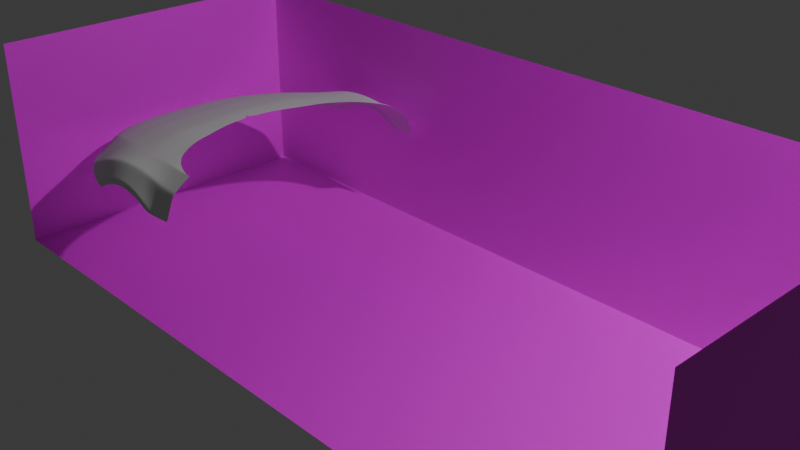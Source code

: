 # Source: Audi_R8.blend  (saved by Blender 4.2.66; exported with 4.5.12 LTS)
import bpy
from mathutils import Matrix  # noqa: F401  (used for matrix-valued properties, if any)

bpy.ops.wm.read_factory_settings(use_empty=True)
scene = bpy.context.scene
scene.name = 'Scene'

# ---- collections
col_collection = bpy.data.collections.new('Collection'); scene.collection.children.link(col_collection)

# ---- images (referenced by path relative to the original .blend; pixels are not part of the script)
import os
ASSET_DIR = os.environ.get("B2B_ASSET_DIR", "")  # directory of the original .blend (textures are referenced by path, not embedded)
HERE = os.path.dirname(os.path.abspath(__file__))  # packed textures are extracted next to this script under _unpacked/

def load_image(name, relpath, width, height, colorspace="sRGB"):
    """Load a texture the original file referenced (path relative to the .blend, or extracted next to this script)."""
    p = next((c for c in (os.path.join(HERE, relpath), os.path.join(ASSET_DIR, relpath)) if relpath and os.path.exists(c)), "")
    if p:
        img = bpy.data.images.load(p, check_existing=True)
        img.name = name
    else:  # same state as the original file: an image datablock whose file is absent (Cycles renders it pink)
        img = bpy.data.images.new(name, width, height)
        img.source = "FILE"
        img.filepath = "//" + (relpath or name)
    img.colorspace_settings.name = colorspace
    return img
img_side_png = load_image('side.png', 'side.png', 1024, 1024, 'sRGB')
img_top_png = load_image('top.png', 'top.png', 1024, 1024, 'sRGB')
img_back_png = load_image('back.png', 'back.png', 1024, 1024, 'sRGB')
img_front_png = load_image('front.png', 'front.png', 1024, 1024, 'sRGB')

# ---- materials (node trees are filled in below, after node groups)
mat_side = bpy.data.materials.new('side')
mat_side.alpha_threshold = 0.0
mat_side.use_transparent_shadow = False
mat_side.roughness = 0.5
mat_side.line_color = (0.0, 0.0, 0.0, 1.0)
mat_top = bpy.data.materials.new('top')
mat_back = bpy.data.materials.new('back')
mat_front = bpy.data.materials.new('front')

# ---- material node trees
mat_side.use_nodes = True; mat_side.node_tree.nodes.clear()
_N = mat_side.node_tree.nodes; _L = mat_side.node_tree.links
n0 = _N.new('ShaderNodeOutputMaterial'); n0.name = 'Material Output'; n0.location = (300, 300)
n1 = _N.new('ShaderNodeBsdfPrincipled'); n1.name = 'Principled BSDF'; n1.location = (10, 300)
n1.inputs[3].default_value = 1.45
n2 = _N.new('ShaderNodeTexImage'); n2.name = 'Image Texture'; n2.location = (-280, 280)
n2.image = img_side_png
_L.new(n1.outputs[0], n0.inputs[0])
_L.new(n2.outputs[0], n1.inputs[0])
n0.is_active_output = True
mat_top.use_nodes = True; mat_top.node_tree.nodes.clear()
_N = mat_top.node_tree.nodes; _L = mat_top.node_tree.links
n0 = _N.new('ShaderNodeBsdfPrincipled'); n0.name = 'Principled BSDF'; n0.location = (10, 300)
n1 = _N.new('ShaderNodeOutputMaterial'); n1.name = 'Material Output'; n1.location = (300, 300)
n2 = _N.new('ShaderNodeTexImage'); n2.name = 'Image Texture'; n2.location = (-280, 280)
n2.image = img_top_png
_L.new(n0.outputs[0], n1.inputs[0])
_L.new(n2.outputs[0], n0.inputs[0])
n1.is_active_output = True
mat_back.use_nodes = True; mat_back.node_tree.nodes.clear()
_N = mat_back.node_tree.nodes; _L = mat_back.node_tree.links
n0 = _N.new('ShaderNodeBsdfPrincipled'); n0.name = 'Principled BSDF'; n0.location = (10, 300)
n1 = _N.new('ShaderNodeOutputMaterial'); n1.name = 'Material Output'; n1.location = (300, 300)
n2 = _N.new('ShaderNodeTexImage'); n2.name = 'Image Texture'; n2.location = (-280, 280)
n2.image = img_back_png
_L.new(n0.outputs[0], n1.inputs[0])
_L.new(n2.outputs[0], n0.inputs[0])
n1.is_active_output = True
mat_front.use_nodes = True; mat_front.node_tree.nodes.clear()
_N = mat_front.node_tree.nodes; _L = mat_front.node_tree.links
n0 = _N.new('ShaderNodeBsdfPrincipled'); n0.name = 'Principled BSDF'; n0.location = (10, 300)
n1 = _N.new('ShaderNodeOutputMaterial'); n1.name = 'Material Output'; n1.location = (300, 300)
n2 = _N.new('ShaderNodeTexImage'); n2.name = 'Image Texture'; n2.location = (-280, 280)
n2.image = img_front_png
_L.new(n0.outputs[0], n1.inputs[0])
_L.new(n2.outputs[0], n0.inputs[0])
n1.is_active_output = True

# ---- world
world_world = bpy.data.worlds.new('World'); scene.world = world_world
world_world.use_nodes = True; world_world.node_tree.nodes.clear()
_N = world_world.node_tree.nodes; _L = world_world.node_tree.links
n0 = _N.new('ShaderNodeOutputWorld'); n0.name = 'World Output'; n0.location = (300, 300)
n1 = _N.new('ShaderNodeBackground'); n1.name = 'Background'; n1.location = (10, 300)
n1.inputs[0].default_value = (0.05088, 0.05088, 0.05088, 1.0)
_L.new(n1.outputs[0], n0.inputs[0])
n0.is_active_output = True
world_world.color = (0.05088, 0.05088, 0.05088)
world_world.sun_shadow_jitter_overblur = 0.0

# ---- cameras
cam_camera = bpy.data.cameras.new('Camera')
cam_camera.clip_end = 100.0
cam_camera.ortho_scale = 7.314

# ---- lights
light_light = bpy.data.lights.new('Light', 'POINT')
light_light.energy = 1000.0
light_light.shadow_soft_size = 0.1

# ---- meshes
me_cube = bpy.data.meshes.new('Cube')
me_cube.from_pydata([(1.0, 1.0, 1.0), (1.0, 1.0, -1.0), (1.0, -1.0, 1.0), (1.0, -1.0, -1.0), (-1.0, 1.0, 1.0), (-1.0, 1.0, -1.0), (-1.0, -1.0, 1.0), (-1.0, -1.0, -1.0)], [], [(3, 7, 6, 2), (7, 5, 4, 6), (5, 7, 3, 1), (5, 1, 0, 4)])
me_cube.polygons.foreach_set('material_index', [2, 0, 1, 3])
_uv = me_cube.uv_layers.new(name='UVMap')
_uv.uv.foreach_set('vector', [0.006309, 0.002083, 0.9965, 0.002083, 0.9965, 0.9955, 0.006309, 0.9955, 0.00138, 0.005518, 0.9973, 0.005518, 0.9973, 0.9923, 0.00138, 0.9923, 0.9952, 0.9923, 0.002864, 0.9923, 0.002864, 0.005048, 0.9952, 0.005048, 0.002415, 0.001582, 0.9936, 0.001582, 0.9936, 0.9987, 0.002415, 0.9987])
me_cube.materials.append(mat_side)
me_cube.materials.append(mat_top)
me_cube.materials.append(mat_back)
me_cube.materials.append(mat_front)
me_cube.use_mirror_vertex_groups = False
me_cube.update()
me_plane = bpy.data.meshes.new('Plane')
me_plane.from_pydata([], [], [])
_uv = me_plane.uv_layers.new(name='UVMap')
_uv.uv.foreach_set('vector', [])
me_plane.update()
me_plane_001 = bpy.data.meshes.new('Plane.001')
me_plane_001.from_pydata([(18.16, -8.579, 2.212), (12.64, -7.945, 1.959), (7.251, -7.026, 1.452), (1.842, -5.868, 0.6403), (-6.847, -3.606, -1.489), (-8.84, -2.84, -2.456), (18.99, -8.604, 2.233), (16.53, -8.059, 2.233), (14.63, -7.081, 2.233), (12.68, -5.489, 2.233), (10.44, -2.034, 2.231), (8.159, 5.535, 2.233), (8.092, 8.106, 2.233), (-12.26, 8.106, -2.825), (-10.18, 8.106, -1.655), (-6.03, 8.106, -0.1949), (-0.6978, 8.106, 1.101), (4.897, 8.106, 2.069), (-12.19, 5.537, -2.824), (-10.11, 5.535, -1.655), (-5.962, 5.535, -0.1949), (-0.6298, 5.535, 1.101), (4.965, 5.535, 2.069), (9.669, -0.287, 2.078), (-10.9, -0.2102, -2.758), (-9.246, -0.2769, -1.676), (-5.531, -0.2769, -0.3849), (-0.2761, -0.2806, 0.9104), (5.087, -0.2661, 1.871), (-9.919, -1.775, -2.681), (-8.304, -2.01, -1.657), (-4.865, -2.01, -0.446), (0.1828, -2.022, 0.8517), (5.345, -2.018, 1.802), (-3.491, -4.526, -0.4959), (11.26, -7.704, 1.833), (16.31, -8.409, 2.16), (14.47, -8.184, 2.08), (-1.868, -4.935, -0.1496), (-4.119, 8.106, 0.2697), (-4.051, 5.535, 0.2697), (-3.671, -0.278, 0.0811), (-3.113, -2.014, 0.03146), (-10.56, -2.019, -3.738), (-11.08, -1.345, -3.93), (-11.88, -0.1466, -4.186), (8.569, 3.402, 2.197), (-12.48, 5.552, -4.067), (-12.57, 8.106, -4.031), (-0.6298, 3.401, 1.029), (-5.962, 3.401, -0.2658), (-10.11, 3.401, -1.674), (-11.87, 3.402, -2.838), (4.965, 3.401, 1.99), (-4.051, 3.401, 0.2002), (-12.28, 3.39, -4.155), (-10.25, -2.188, -3.368), (-10.85, -1.481, -3.672), (-11.73, -0.1719, -3.845), (-12.94, 5.548, -3.763), (-13.02, 8.106, -3.736), (-12.71, 3.393, -3.833), (18.45, -11.95, -2.901), (17.79, -11.93, -2.729), (9.255, -7.365, 1.649), (4.635, -6.466, 1.088), (17.85, -10.6, 0.5054), (17.78, -12.0, -2.905), (17.82, -10.8, 0.3371), (-9.056, -3.662, -3.401), (-6.821, -6.029, -2.915), (-3.463, -8.895, -2.407), (1.867, -10.32, -0.431), (6.495, 8.106, 2.151), (7.261, -10.6, 1.088), (4.646, -10.51, 0.5289), (11.27, -10.65, 1.159), (12.65, -10.67, 1.003), (14.49, -10.73, 0.6793), (16.32, -10.78, 0.379), (16.28, -12.1, -2.915), (18.49, -10.81, 0.3184), (-2.408, 8.106, 0.6855), (-1.929, -10.07, -2.348), (-0.01342, -5.401, 0.2835), (-0.004182, -10.21, -1.275), (18.15, -8.671, 2.127), (9.262, -10.62, 1.218), (12.85, -12.17, -1.329), (15.39, -12.08, -2.963), (11.31, -12.17, -0.7894), (9.394, -12.17, -0.5334), (7.397, -12.15, -0.7027), (4.972, -12.1, -1.441), (2.697, -11.98, -2.893), (2.334, -11.98, -3.209), (-2.131, -10.14, -3.462), (3.936, -12.05, -2.938), (3.573, -12.05, -3.254), (4.982, -12.12, -2.324), (7.392, -12.15, -1.47), (9.393, -12.17, -1.326), (11.31, -12.17, -1.589), (12.86, -12.17, -2.129), (14.14, -12.13, -2.946), (16.28, -12.03, -2.736), (18.45, -11.89, -2.726), (12.84, -12.09, -1.202), (15.34, -12.0, -2.766), (11.31, -12.08, -0.6837), (9.387, -12.08, -0.4385), (7.39, -12.06, -0.6056), (4.954, -12.01, -1.334), (2.652, -11.89, -2.759), (2.207, -11.88, -3.104), (-2.114, -10.13, -3.401), (-8.987, -3.47, -3.171), (-6.823, -5.814, -2.807), (-3.465, -8.504, -2.249), (1.864, -9.917, -0.34), (7.26, -10.28, 1.121), (4.645, -10.15, 0.5739), (11.27, -10.39, 1.218), (12.65, -10.43, 1.085), (14.49, -10.5, 0.8013), (16.32, -10.57, 0.5354), (18.53, -10.61, 0.4921), (-1.956, -9.6, -2.168), (-0.005023, -9.774, -1.147), (9.262, -10.33, 1.255), (4.634, -6.658, 1.066), (-1.878, -5.156, -0.09454), (-0.01313, -5.617, 0.2772), (9.256, -7.53, 1.631), (-8.791, -2.927, -2.484), (-6.846, -3.747, -1.53), (-3.489, -4.737, -0.4788), (1.841, -6.077, 0.6238), (7.252, -7.198, 1.436), (11.26, -7.861, 1.814), (12.64, -8.09, 1.927), (14.48, -8.328, 2.044), (16.31, -8.548, 2.125), (18.97, -8.727, 2.165), (-2.34, 5.535, 0.6855), (-1.973, -0.2793, 0.4958), (-1.465, -2.018, 0.4416), (2.192, 8.106, 1.601), (-2.34, 3.401, 0.6149), (2.26, 5.535, 1.601), (2.493, -0.2731, 1.407), (2.848, -2.02, 1.342), (2.26, 3.401, 1.526), (6.562, 5.535, 2.151), (7.378, -0.2765, 1.974), (7.894, -2.026, 2.017), (6.767, 3.402, 2.093)], [], [(73, 17, 22, 153), (82, 144, 21, 16), (13, 18, 19, 14), (147, 149, 22, 17), (14, 19, 20, 15), (46, 156, 154, 23), (150, 151, 33, 28), (25, 30, 31, 26), (154, 28, 33, 155), (145, 146, 32, 27), (24, 29, 30, 25), (29, 5, 4, 30), (30, 4, 34, 31), (146, 84, 3, 32), (151, 65, 2, 33), (155, 64, 35, 10), (10, 35, 1, 9), (1, 37, 8, 9), (8, 37, 36, 7), (7, 36, 0), (31, 34, 38, 42), (26, 31, 42, 41), (15, 20, 40, 39), (56, 57, 44, 43), (57, 58, 45, 44), (61, 59, 47, 55), (59, 60, 48, 47), (20, 50, 54, 40), (153, 22, 53, 156), (19, 51, 50, 20), (149, 152, 53, 22), (18, 52, 51, 19), (144, 148, 49, 21), (18, 13, 60, 59), (52, 18, 59, 61), (29, 24, 58, 57), (5, 29, 57, 56), (116, 69, 70, 117), (117, 70, 71, 118), (128, 85, 72, 119), (121, 75, 74, 120), (119, 72, 75, 121), (129, 87, 76, 122), (122, 76, 77, 123), (123, 77, 78, 124), (124, 78, 79, 125), (63, 105, 80, 67), (105, 79, 78, 108), (118, 71, 83, 127), (120, 74, 87, 129), (131, 132, 84, 38), (86, 0, 36, 142), (107, 108, 78, 77), (109, 107, 77, 76), (110, 109, 76, 87), (111, 110, 87, 74), (112, 111, 74, 75), (113, 112, 75, 72), (114, 113, 72, 85), (115, 114, 85, 83), (94, 95, 98, 97), (99, 93, 94, 97), (100, 92, 93, 99), (101, 91, 92, 100), (102, 90, 91, 101), (103, 88, 90, 102), (104, 89, 88, 103), (96, 95, 114, 115), (95, 94, 113, 114), (94, 93, 112, 113), (93, 92, 111, 112), (92, 91, 110, 111), (91, 90, 109, 110), (90, 88, 107, 109), (88, 89, 108, 107), (80, 105, 108, 89), (68, 79, 105, 63), (68, 66, 125, 79), (83, 85, 128, 127), (138, 120, 129, 133), (136, 118, 127, 131), (141, 124, 125, 142), (140, 123, 124, 141), (139, 122, 123, 140), (133, 129, 122, 139), (137, 119, 121, 130), (130, 121, 120, 138), (132, 128, 119, 137), (135, 117, 118, 136), (134, 116, 117, 135), (5, 134, 135, 4), (4, 135, 136, 34), (84, 132, 137, 3), (65, 130, 138, 2), (3, 137, 130, 65), (64, 133, 139, 35), (35, 139, 140, 1), (1, 140, 141, 37), (37, 141, 142, 36), (34, 136, 131, 38), (2, 138, 133, 64), (66, 86, 142, 125), (127, 128, 132, 131), (40, 54, 148, 144), (42, 38, 84, 146), (41, 42, 146, 145), (39, 40, 144, 82), (21, 49, 152, 149), (32, 3, 65, 151), (27, 32, 151, 150), (16, 21, 149, 147), (11, 153, 156, 46), (33, 2, 64, 155), (23, 154, 155, 10), (12, 73, 153, 11), (126, 143, 86, 66), (81, 126, 66, 68), (81, 68, 63, 106), (143, 6, 0, 86), (106, 63, 67, 62), (154, 156, 53, 28), (28, 53, 152, 150), (152, 49, 27, 150), (27, 49, 148, 145), (145, 148, 54, 41), (41, 54, 50, 26), (26, 50, 51, 25), (52, 24, 25, 51), (52, 61, 58, 24), (61, 55, 45, 58), (43, 69, 116, 56), (56, 116, 134, 5)])
_uv = me_plane_001.uv_layers.new(name='UVMap')
_uv.uv.foreach_set('vector', [0.0, 0.0, 0.0, 0.0, 0.0, 0.0, 0.0, 0.0, 0.0, 0.0, 0.0, 0.0, 0.0, 0.0, 0.0, 0.0, 0.0, 0.0, 0.0, 0.0, 0.0, 0.0, 0.0, 0.0, 0.0, 0.0, 0.0, 0.0, 0.0, 0.0, 0.0, 0.0, 0.0, 0.0, 0.0, 0.0, 0.0, 0.0, 0.0, 0.0, 0.0, 0.0, 0.0, 0.0, 0.0, 0.0, 0.0, 0.0, 0.0, 0.0, 0.0, 0.0, 0.0, 0.0, 0.0, 0.0, 0.0, 0.0, 0.0, 0.0, 0.0, 0.0, 0.0, 0.0, 0.0, 0.0, 0.0, 0.0, 0.0, 0.0, 0.0, 0.0, 0.0, 0.0, 0.0, 0.0, 0.0, 0.0, 0.0, 0.0, 0.0, 0.0, 0.0, 0.0, 0.0, 0.0, 0.0, 0.0, 0.0, 0.0, 0.0, 0.0, 0.0, 0.0, 0.0, 0.0, 0.0, 0.0, 0.0, 0.0, 0.0, 0.0, 0.0, 0.0, 0.0, 0.0, 0.0, 0.0, 0.0, 0.0, 0.0, 0.0, 0.0, 0.0, 0.0, 0.0, 0.0, 0.0, 0.0, 0.0, 0.0, 0.0, 0.0, 0.0, 0.0, 0.0, 0.0, 0.0, 0.0, 0.0, 0.0, 0.0, 0.0, 0.0, 0.0, 0.0, 0.0, 0.0, 0.0, 0.0, 0.0, 0.0, 0.0, 0.0, 0.0, 0.0, 0.0, 0.0, 0.0, 0.0, 0.0, 0.0, 0.0, 0.0, 0.0, 0.0, 0.0, 0.0, 0.0, 0.0, 0.0, 0.0, 0.0, 0.0, 0.0, 0.0, 0.0, 0.0, 0.0, 0.0, 0.0, 0.0, 0.0, 0.0, 0.0, 0.0, 0.0, 0.0, 0.0, 0.0, 0.0, 0.0, 0.0, 0.0, 0.0, 0.0, 0.0, 0.0, 0.0, 0.0, 0.0, 0.0, 0.0, 0.0, 0.0, 0.0, 0.0, 0.0, 0.0, 0.0, 0.0, 0.0, 0.0, 0.0, 0.0, 0.0, 0.0, 0.0, 0.0, 0.0, 0.0, 0.0, 0.0, 0.0, 0.0, 0.0, 0.0, 0.0, 0.0, 0.0, 0.0, 0.0, 0.0, 0.0, 0.0, 0.0, 0.0, 0.0, 0.0, 0.0, 0.0, 0.0, 0.0, 0.0, 0.0, 0.0, 0.0, 0.0, 0.0, 0.0, 0.0, 0.0, 0.0, 0.0, 0.0, 0.0, 0.0, 0.0, 0.0, 0.0, 0.0, 0.0, 0.0, 0.0, 0.0, 0.0, 0.0, 0.0, 0.0, 0.0, 0.0, 0.0, 0.0, 0.0, 0.0, 0.0, 0.0, 0.0, 0.0, 0.0, 0.0, 0.0, 0.0, 0.0, 0.0, 0.0, 0.0, 0.0, 0.0, 0.0, 0.0, 0.0, 0.0, 0.0, 0.0, 0.0, 0.0, 0.0, 0.0, 0.0, 0.0, 0.0, 0.0, 0.0, 0.0, 0.0, 0.0, 0.0, 0.0, 0.0, 0.0, 0.0, 0.0, 0.0, 0.0, 0.0, 0.0, 0.0, 0.0, 0.0, 0.0, 0.0, 0.0, 0.0, 0.0, 0.0, 0.0, 0.0, 0.0, 0.0, 0.0, 0.0, 0.0, 0.0, 0.0, 0.0, 0.0, 0.0, 0.0, 0.0, 0.0, 0.0, 0.0, 0.0, 0.0, 0.0, 0.0, 0.0, 0.0, 0.0, 0.0, 0.0, 0.0, 0.0, 0.0, 0.0, 0.0, 0.0, 0.0, 0.0, 0.0, 0.0, 0.0, 0.0, 0.0, 0.0, 0.0, 0.0, 0.0, 0.0, 0.0, 0.0, 0.0, 0.0, 0.0, 0.0, 0.0, 0.0, 0.0, 0.0, 0.0, 0.0, 0.0, 0.0, 0.0, 0.0, 0.0, 0.0, 0.0, 0.0, 0.0, 0.0, 0.0, 0.0, 0.0, 0.0, 0.0, 0.0, 0.0, 0.0, 0.0, 0.0, 0.0, 0.0, 0.0, 0.0, 0.0, 0.0, 0.0, 0.0, 0.0, 0.0, 0.0, 0.0, 0.0, 0.0, 0.0, 0.0, 0.0, 0.0, 0.0, 0.0, 0.0, 0.0, 0.0, 0.0, 0.0, 0.0, 0.0, 0.0, 0.0, 0.0, 0.0, 0.0, 0.0, 0.0, 0.0, 0.0, 0.0, 0.0, 0.0, 0.0, 0.0, 0.0, 0.0, 0.0, 0.0, 0.0, 0.0, 0.0, 0.0, 0.0, 0.0, 0.0, 0.0, 0.0, 0.0, 0.0, 0.0, 0.0, 0.0, 0.0, 0.0, 0.0, 0.0, 0.0, 0.0, 0.0, 0.0, 0.0, 0.0, 0.0, 0.0, 0.0, 0.0, 0.0, 0.0, 0.0, 0.0, 0.0, 0.0, 0.0, 0.0, 0.0, 0.0, 0.0, 0.0, 0.0, 0.0, 0.0, 0.0, 0.0, 0.0, 0.0, 0.0, 0.0, 0.0, 0.0, 0.0, 0.0, 0.0, 0.0, 0.0, 0.0, 0.0, 0.0, 0.0, 0.0, 0.0, 0.0, 0.0, 0.0, 0.0, 0.0, 0.0, 0.0, 0.0, 0.0, 0.0, 0.0, 0.0, 0.0, 0.0, 0.0, 0.0, 0.0, 0.0, 0.0, 0.0, 0.0, 0.0, 0.0, 0.0, 0.0, 0.0, 0.0, 0.0, 0.0, 0.0, 0.0, 0.0, 0.0, 0.0, 0.0, 0.0, 0.0, 0.0, 0.0, 0.0, 0.0, 0.0, 0.0, 0.0, 0.0, 0.0, 0.0, 0.0, 0.0, 0.0, 0.0, 0.0, 0.0, 0.0, 0.0, 0.0, 0.0, 0.0, 0.0, 0.0, 0.0, 0.0, 0.0, 0.0, 0.0, 0.0, 0.0, 0.0, 0.0, 0.0, 0.0, 0.0, 0.0, 0.0, 0.0, 0.0, 0.0, 0.0, 0.0, 0.0, 0.0, 0.0, 0.0, 0.0, 0.0, 0.0, 0.0, 0.0, 0.0, 0.0, 0.0, 0.0, 0.0, 0.0, 0.0, 0.0, 0.0, 0.0, 0.0, 0.0, 0.0, 0.0, 0.0, 0.0, 0.0, 0.0, 0.0, 0.0, 0.0, 0.0, 0.0, 0.0, 0.0, 0.0, 0.0, 0.0, 0.0, 0.0, 0.0, 0.0, 0.0, 0.0, 0.0, 0.0, 0.0, 0.0, 0.0, 0.0, 0.0, 0.0, 0.0, 0.0, 0.0, 0.0, 0.0, 0.0, 0.0, 0.0, 0.0, 0.0, 0.0, 0.0, 0.0, 0.0, 0.0, 0.0, 0.0, 0.0, 0.0, 0.0, 0.0, 0.0, 0.0, 0.0, 0.0, 0.0, 0.0, 0.0, 0.0, 0.0, 0.0, 0.0, 0.0, 0.0, 0.0, 0.0, 0.0, 0.0, 0.0, 0.0, 0.0, 0.0, 0.0, 0.0, 0.0, 0.0, 0.0, 0.0, 0.0, 0.0, 0.0, 0.0, 0.0, 0.0, 0.0, 0.0, 0.0, 0.0, 0.0, 0.0, 0.0, 0.0, 0.0, 0.0, 0.0, 0.0, 0.0, 0.0, 0.0, 0.0, 0.0, 0.0, 0.0, 0.0, 0.0, 0.0, 0.0, 0.0, 0.0, 0.0, 0.0, 0.0, 0.0, 0.0, 0.0, 0.0, 0.0, 0.0, 0.0, 0.0, 0.0, 0.0, 0.0, 0.0, 0.0, 0.0, 0.0, 0.0, 0.0, 0.0, 0.0, 0.0, 0.0, 0.0, 0.0, 0.0, 0.0, 0.0, 0.0, 0.0, 0.0, 0.0, 0.0, 0.0, 0.0, 0.0, 0.0, 0.0, 0.0, 0.0, 0.0, 0.0, 0.0, 0.0, 0.0, 0.0, 0.0, 0.0, 0.0, 0.0, 0.0, 0.0, 0.0, 0.0, 0.0, 0.0, 0.0, 0.0, 0.0, 0.0, 0.0, 0.0, 0.0, 0.0, 0.0, 0.0, 0.0, 0.0, 0.0, 0.0, 0.0, 0.0, 0.0, 0.0, 0.0, 0.0, 0.0, 0.0, 0.0, 0.0, 0.0, 0.0, 0.0, 0.0, 0.0, 0.0, 0.0, 0.0, 0.0, 0.0, 0.0, 0.0, 0.0, 0.0, 0.0, 0.0, 0.0, 0.0, 0.0, 0.0, 0.0, 0.0, 0.0, 0.0, 0.0, 0.0, 0.0, 0.0, 0.0, 0.0, 0.0, 0.0, 0.0, 0.0, 0.0, 0.0, 0.0, 0.0, 0.0, 0.0, 0.0, 0.0, 0.0, 0.0, 0.0, 0.0, 0.0, 0.0, 0.0, 0.0, 0.0, 0.0, 0.0, 0.0, 0.0, 0.0, 0.0, 0.0, 0.0, 0.0, 0.0, 0.0, 0.0, 0.0, 0.0, 0.0, 0.0, 0.0, 0.0, 0.0, 0.0, 0.0, 0.0, 0.0, 0.0, 0.0, 0.0, 0.0, 0.0, 0.0, 0.0, 0.0, 0.0, 0.0, 0.0, 0.0, 0.0, 0.0, 0.0, 0.0, 0.0, 0.0, 0.0, 0.0, 0.0, 0.0, 0.0, 0.0, 0.0, 0.0, 0.0, 0.0, 0.0, 0.0, 0.0, 0.0, 0.0, 0.0, 0.0, 0.0, 0.0, 0.0, 0.0, 0.0, 0.0, 0.0, 0.0, 0.0, 0.0, 0.0, 0.0, 0.0, 0.0, 0.0, 0.0, 0.0, 0.0, 0.0, 0.0, 0.0, 0.0, 0.0, 0.0, 0.0, 0.0, 0.0, 0.0, 0.0, 0.0, 0.0, 0.0, 0.0, 0.0, 0.0, 0.0, 0.0, 0.0, 0.0, 0.0, 0.0, 0.0, 0.0, 0.0, 0.0, 0.0, 0.0, 0.0, 0.0, 0.0, 0.0, 0.0, 0.0, 0.0, 0.0, 0.0, 0.0, 0.0, 0.0, 0.0, 0.0, 0.0, 0.0, 0.0, 0.0, 0.0, 0.0, 0.0, 0.0, 0.0, 0.0, 0.0, 0.0, 0.0, 0.0, 0.0, 0.0, 0.0, 0.0, 0.0, 0.0, 0.0, 0.0, 0.0, 0.0, 0.0, 0.0, 0.0, 0.0, 0.0, 0.0, 0.0, 0.0, 0.0, 0.0, 0.0, 0.0, 0.0, 0.0, 0.0, 0.0, 0.0, 0.0, 0.0, 0.0, 0.0, 0.0, 0.0, 0.0, 0.0, 0.0, 0.0, 0.0, 0.0, 0.0, 0.0, 0.0, 0.0, 0.0, 0.0, 0.0, 0.0, 0.0, 0.0, 0.0, 0.0, 0.0, 0.0, 0.0, 0.0, 0.0, 0.0, 0.0, 0.0, 0.0, 0.0, 0.0, 0.0, 0.0, 0.0, 0.0, 0.0, 0.0, 0.0, 0.0, 0.0, 0.0, 0.0, 0.0, 0.0, 0.0, 0.0, 0.0, 0.0, 0.0, 0.0])
me_plane_001.update()
me_plane_004 = bpy.data.meshes.new('Plane.004')
me_plane_004.from_pydata([(-10.56, -2.019, -3.738), (-11.08, -1.345, -3.93), (-11.88, -0.1466, -4.186), (-12.48, 5.552, -4.067), (-12.57, 8.106, -4.031), (-12.28, 3.39, -4.155), (18.45, -11.95, -2.901), (17.78, -12.0, -2.905), (-9.056, -3.662, -3.401), (-6.821, -6.029, -2.915), (-3.463, -8.895, -2.407), (16.28, -12.1, -2.915), (-1.929, -10.07, -2.348), (15.39, -12.08, -2.963), (2.334, -11.98, -3.209), (-2.131, -10.14, -3.462), (3.573, -12.05, -3.254), (14.14, -12.13, -2.946), (-2.114, -10.13, -3.401)], [(1, 2), (0, 1), (3, 4), (5, 3), (2, 5), (9, 8), (10, 9), (6, 7), (12, 10), (11, 13), (14, 15), (15, 18), (16, 14), (13, 17), (18, 12), (7, 11), (8, 0)], [])
_uv = me_plane_004.uv_layers.new(name='UVMap')
_uv.uv.foreach_set('vector', [])
me_plane_004.update()

# ---- objects
ob_cube = bpy.data.objects.new('Cube', me_cube)
ob_light = bpy.data.objects.new('Light', light_light)
ob_camera = bpy.data.objects.new('Camera', cam_camera)
ob_plane = bpy.data.objects.new('Plane', me_plane)
ob_x = bpy.data.objects.new('Капот', me_plane_001)
ob_x_1 = bpy.data.objects.new('Морда и подкрыльники', me_plane_004)

# ---- transforms, parenting, visibility, modifiers, constraints
ob_cube.location = (0.0, 0.0, 0.0)
ob_cube.rotation_euler = (0.0, -0.0, -1.571)
ob_cube.scale = (1.904, 4.434, 1.234)
ob_cube.lock_rotations_4d = False
ob_cube.empty_display_type = 'ARROWS'
ob_cube.lineart.crease_threshold = 0.0
ob_light.location = (4.076, 1.005, 5.904)
ob_light.rotation_euler = (0.6503, 0.05522, 1.866)
ob_light.lock_rotations_4d = False
ob_light.empty_display_type = 'ARROWS'
ob_light.color = (0.0, 0.0, 0.0, 0.0)
ob_light.lineart.crease_threshold = 0.0
ob_camera.location = (7.359, -6.926, 4.958)
ob_camera.rotation_euler = (1.109, 0.0, 0.8149)
ob_camera.lock_rotations_4d = False
ob_camera.empty_display_type = 'ARROWS'
ob_camera.color = (0.0, 0.0, 0.0, 0.0)
ob_camera.display_type = 'WIRE'
ob_camera.lineart.crease_threshold = 0.0
ob_plane.location = (-1.536, -1.707, 0.0)
ob_plane.scale = (0.08517, 0.08517, 0.08517)
ob_x.location = (-3.187, -0.6955, 0.2122)
ob_x.scale = (0.08581, 0.08581, 0.08581)
_m = ob_x.modifiers.new('Mirror', 'MIRROR')
_m.use_clip = True
_m.mirror_object = ob_cube
_m = ob_x.modifiers.new('Subdivision', 'SUBSURF')
_m.levels = 5
ob_x_1.location = (-3.187, -0.6955, 0.2122)
ob_x_1.scale = (0.08581, 0.08581, 0.08581)
_m = ob_x_1.modifiers.new('Mirror', 'MIRROR')
_m.use_clip = True
_m.mirror_object = ob_cube
_m = ob_x_1.modifiers.new('Subdivision', 'SUBSURF')
_m.levels = 5

# ---- collection membership
col_collection.objects.link(ob_cube)
col_collection.objects.link(ob_light)
col_collection.objects.link(ob_camera)
col_collection.objects.link(ob_plane)
col_collection.objects.link(ob_x)
col_collection.objects.link(ob_x_1)

# ---- scene / render settings (as saved in the file)
scene.camera = ob_camera
scene.frame_start = 1; scene.frame_end = 250; scene.frame_set(32)
scene.render.engine = 'BLENDER_EEVEE_NEXT'
bpy.context.view_layer.update()
